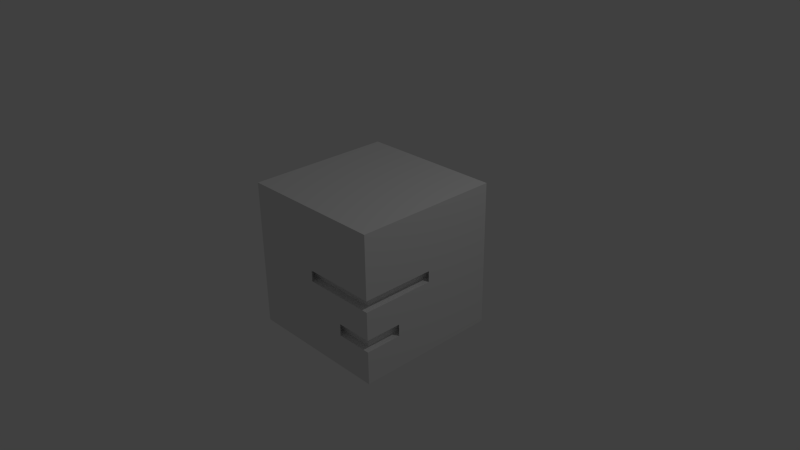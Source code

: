 # Source: cube3.blend  (saved by Blender 2.65.0; exported with 4.5.12 LTS)
import bpy
from mathutils import Matrix  # noqa: F401  (used for matrix-valued properties, if any)

bpy.ops.wm.read_factory_settings(use_empty=True)
scene = bpy.context.scene
scene.name = 'Scene'

# ---- collections
col_collection_1 = bpy.data.collections.new('Collection 1'); scene.collection.children.link(col_collection_1)

# ---- materials (node trees are filled in below, after node groups)
mat_material = bpy.data.materials.new('Material')
mat_material.alpha_threshold = 0.0
mat_material.use_transparent_shadow = False
mat_material.roughness = 0.5
mat_material.line_color = (0.0, 0.0, 0.0, 1.0)

# ---- material node trees

# ---- world
world_world = bpy.data.worlds.new('World'); scene.world = world_world
world_world.color = (0.05088, 0.05088, 0.05088)
world_world.use_sun_shadow = False
world_world.sun_shadow_jitter_overblur = 0.0
world_world.cycles.sampling_method = 'MANUAL'
world_world.cycles.sample_map_resolution = 256

# ---- cameras
cam_camera = bpy.data.cameras.new('Camera')
cam_camera.clip_end = 100.0
cam_camera.lens = 35.0
cam_camera.sensor_width = 32.0
cam_camera.sensor_height = 18.0
cam_camera.ortho_scale = 7.314
cam_camera.dof.focus_distance = 0.0
cam_camera.dof.aperture_fstop = 128.0

# ---- lights
light_lamp = bpy.data.lights.new('Lamp', 'POINT')
light_lamp.transmission_factor = 0.0
light_lamp.cutoff_distance = 30.0
light_lamp.energy = 100.0
light_lamp.shadow_buffer_clip_start = 1.001
light_lamp.shadow_soft_size = 0.1
light_lamp.shadow_maximum_resolution = 0.006
light_lamp.use_absolute_resolution = True
light_lamp.cycles.use_multiple_importance_sampling = False

# ---- meshes
me_cube = bpy.data.meshes.new('Cube')
me_cube.from_pydata([(1.0, 1.0, -1.0), (1.0, -1.0, -1.0), (-1.0, -1.0, -1.0), (-1.0, 1.0, -1.0), (1.0, 1.0, 1.0), (1.0, -1.0, 1.0), (-1.0, -1.0, 1.0), (-1.0, 1.0, 1.0), (1.0, -1.0, 0.0), (1.0, -2.98e-07, 0.0), (-2.98e-07, -1.0, 0.0), (0.855, -0.8549, 0.9425), (1.0, -0.5, -0.5465), (1.0, -1.0, 0.1502), (1.0, -1.0, -0.3847), (1.0, -1.0, -0.5465), (1.0, -0.5, -0.3847), (0.5, -1.0, -0.5465), (0.5, -1.0, -0.3847), (0.9088, -0.9088, -0.5465), (0.9088, -0.4088, -0.5465), (0.9088, -0.9088, -0.3847), (0.4088, -0.9088, -0.5465), (0.4088, -0.9088, -0.3847), (0.9088, -0.4088, -0.3847), (-3.576e-07, -1.0, 0.1502), (1.0, -3.576e-07, 0.1502), (0.8968, -0.8968, -1.822e-09), (0.8968, 0.1032, -1.822e-09), (-0.1032, -0.8968, -1.822e-09), (0.8968, -0.8968, 0.1502), (-0.1032, -0.8968, 0.1502), (0.8968, 0.1032, 0.1502)], [(5, 11)], [(10, 25, 13, 5, 6, 2), (10, 2, 1, 17, 18, 14, 8), (1, 12, 15), (26, 13, 30, 32), (24, 21, 19, 20), (17, 15, 19, 22), (16, 24, 20, 12), (25, 10, 29, 31), (2, 6, 7, 3), (19, 15, 12, 20), (0, 1, 2, 3), (18, 17, 22, 23), (1, 15, 17), (19, 21, 23, 22), (14, 18, 23, 21), (16, 14, 21, 24), (30, 31, 29, 27), (30, 27, 28, 32), (8, 9, 28, 27), (13, 25, 31, 30), (9, 26, 32, 28), (10, 8, 27, 29), (4, 7, 6, 5), (4, 0, 3, 7), (0, 4, 5, 13, 26, 9), (0, 9, 8, 14, 16, 12, 1)])
me_cube.materials.append(mat_material)
me_cube.use_remesh_preserve_volume = False
me_cube.use_remesh_preserve_attributes = False
me_cube.use_mirror_vertex_groups = False
me_cube.update()

# ---- objects
ob_cube = bpy.data.objects.new('Cube', me_cube)
ob_lamp = bpy.data.objects.new('Lamp', light_lamp)
ob_camera = bpy.data.objects.new('Camera', cam_camera)

# ---- transforms, parenting, visibility, modifiers, constraints
ob_cube.location = (0.0, 0.0, 0.0)
ob_cube.lock_rotations_4d = False
ob_cube.empty_display_type = 'ARROWS'
ob_cube.lineart.crease_threshold = 0.0
ob_lamp.location = (4.076, 1.005, 5.904)
ob_lamp.rotation_euler = (0.6503, 0.05522, 1.866)
ob_lamp.lock_rotations_4d = False
ob_lamp.empty_display_type = 'ARROWS'
ob_lamp.color = (0.0, 0.0, 0.0, 0.0)
ob_lamp.lineart.crease_threshold = 0.0
ob_camera.location = (7.481, -6.508, 5.344)
ob_camera.rotation_euler = (1.109, 0.01082, 0.8149)
ob_camera.lock_rotations_4d = False
ob_camera.empty_display_type = 'ARROWS'
ob_camera.color = (0.0, 0.0, 0.0, 0.0)
ob_camera.display_type = 'WIRE'
ob_camera.lineart.crease_threshold = 0.0

# ---- collection membership
col_collection_1.objects.link(ob_cube)
col_collection_1.objects.link(ob_lamp)
col_collection_1.objects.link(ob_camera)

# ---- scene / render settings (as saved in the file)
scene.camera = ob_camera
scene.frame_start = 1; scene.frame_end = 250; scene.frame_set(1)
scene.render.engine = 'BLENDER_EEVEE_NEXT'
scene.render.image_settings.color_mode = 'RGB'
scene.render.image_settings.compression = 90
scene.render.resolution_percentage = 50
scene.render.dither_intensity = 0.0
scene.render.bake_margin = 2
scene.render.bake_bias = 0.0
scene.cycles.use_denoising = False
scene.cycles.samples = 10
scene.cycles.sampling_pattern = 'TABULATED_SOBOL'
scene.cycles.light_sampling_threshold = 0.0
scene.cycles.use_adaptive_sampling = False
scene.cycles.use_light_tree = False
scene.cycles.blur_glossy = 0.0
scene.cycles.volume_bounces = 1
scene.cycles.pixel_filter_type = 'GAUSSIAN'
scene.cycles.sample_clamp_indirect = 0.0
scene.view_settings.view_transform = 'Standard'
bpy.context.view_layer.update()

